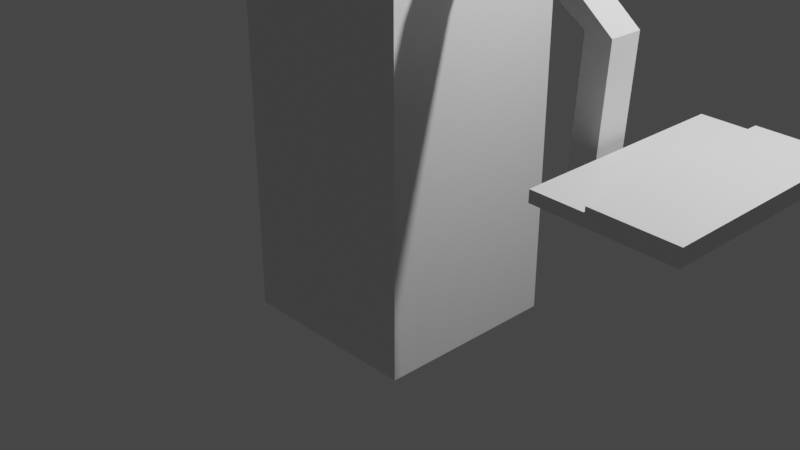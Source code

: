 # Source: Shoulder_tray.blend  (saved by Blender 3.1.7; exported with 4.5.12 LTS)
import bpy
from mathutils import Matrix  # noqa: F401  (used for matrix-valued properties, if any)

bpy.ops.wm.read_factory_settings(use_empty=True)
scene = bpy.context.scene
scene.name = 'Scene'

# ---- collections
col_collection = bpy.data.collections.new('Collection'); scene.collection.children.link(col_collection)

# ---- materials (node trees are filled in below, after node groups)
mat_material = bpy.data.materials.new('Material')
mat_material.alpha_threshold = 0.0
mat_material.use_transparent_shadow = False
mat_material.line_color = (0.0, 0.0, 0.0, 1.0)

# ---- material node trees
mat_material.use_nodes = True; mat_material.node_tree.nodes.clear()
_N = mat_material.node_tree.nodes; _L = mat_material.node_tree.links
n0 = _N.new('ShaderNodeOutputMaterial'); n0.name = 'Material Output'; n0.location = (300, 300)
n1 = _N.new('ShaderNodeBsdfPrincipled'); n1.name = 'Principled BSDF'; n1.location = (10, 300)
n1.distribution = 'GGX'
n1.subsurface_method = 'RANDOM_WALK_SKIN'
n1.inputs[2].default_value = 0.4
n1.inputs[3].default_value = 1.45
n1.inputs[27].default_value = (0.0, 0.0, 0.0, 1.0)
n1.inputs[28].default_value = 1.0
_L.new(n1.outputs[0], n0.inputs[0])
n0.is_active_output = True

# ---- world
world_world = bpy.data.worlds.new('World'); scene.world = world_world
world_world.use_nodes = True; world_world.node_tree.nodes.clear()
_N = world_world.node_tree.nodes; _L = world_world.node_tree.links
n0 = _N.new('ShaderNodeOutputWorld'); n0.name = 'World Output'; n0.location = (300, 300)
n1 = _N.new('ShaderNodeBackground'); n1.name = 'Background'; n1.location = (10, 300)
n1.inputs[0].default_value = (0.05088, 0.05088, 0.05088, 1.0)
_L.new(n1.outputs[0], n0.inputs[0])
n0.is_active_output = True
world_world.color = (0.05088, 0.05088, 0.05088)
world_world.use_sun_shadow = False
world_world.sun_shadow_jitter_overblur = 0.0

# ---- cameras
cam_camera = bpy.data.cameras.new('Camera')
cam_camera.clip_end = 100.0
cam_camera.ortho_scale = 7.314

# ---- lights
light_light = bpy.data.lights.new('Light', 'POINT')
light_light.transmission_factor = 0.0
light_light.energy = 1000.0
light_light.shadow_soft_size = 0.1
light_light.shadow_maximum_resolution = 0.006
light_light.use_absolute_resolution = True

# ---- meshes
me_cube = bpy.data.meshes.new('Cube')
me_cube.from_pydata([(1.0, 1.0, 1.0), (1.0, 1.0, -1.0), (1.0, -1.0, 1.0), (1.0, -1.0, -1.0), (-1.0, 1.0, 1.0), (-1.0, 1.0, -1.0), (-1.0, -1.0, 1.0), (-1.0, -1.0, -1.0), (1.0, -1.0, 3.897), (-1.0, -1.0, 3.897), (1.0, 1.0, 3.897), (-1.0, 1.0, 3.897), (-1.0, -0.4124, -1.0), (1.0, -0.4124, 1.0), (-1.0, -0.4124, 1.0), (1.0, -0.4124, -1.0), (1.0, -0.4124, 3.897), (-1.0, -0.4124, 3.897), (-1.0, -0.07487, 1.0), (1.0, -0.07487, -1.0), (-1.0, -0.07487, 3.897), (-1.0, -0.07487, -1.0), (1.0, -0.07487, 1.0), (1.0, -0.07487, 3.897), (1.0, -1.0, 3.338), (-1.0, -1.0, 3.338), (-1.0, 1.0, 3.338), (1.0, 1.0, 3.338), (1.0, -0.4124, 3.338), (-1.0, -0.4124, 3.338), (-1.0, -0.07487, 3.338), (1.0, -0.07487, 3.338), (-1.0, -1.0, 3.083), (-1.0, 1.0, 3.083), (1.0, -1.0, 3.083), (1.0, 1.0, 3.083), (1.0, -0.4124, 3.083), (-1.0, -0.4124, 3.083), (-1.0, -0.07487, 3.083), (1.0, -0.07487, 3.083), (1.131, -0.4124, 3.083), (1.131, -0.4124, 3.338), (1.131, -0.07487, 3.083), (1.131, -0.07487, 3.338), (1.131, -0.4124, 3.083), (1.131, -0.4124, 3.338), (1.131, -0.07487, 3.083), (1.131, -0.07487, 3.338), (1.131, -0.4124, 3.083), (1.131, -0.4124, 3.338), (1.131, -0.07487, 3.083), (1.131, -0.07487, 3.338), (1.634, -0.4124, 3.108), (1.785, -0.4124, 3.313), (1.634, -0.07487, 3.108), (1.785, -0.07487, 3.313), (2.451, -0.4124, 2.576), (2.706, -0.4124, 2.562), (2.451, -0.07487, 2.576), (2.706, -0.07487, 2.562), (2.385, -0.4124, 1.324), (2.639, -0.4124, 1.31), (2.385, -0.07487, 1.324), (2.639, -0.07487, 1.31), (2.647, -0.4124, 1.452), (2.647, -0.07487, 1.452), (2.393, -0.4124, 1.466), (2.393, -0.07487, 1.466), (3.227, -0.07487, 1.279), (3.227, -0.4124, 1.279), (3.234, -0.4124, 1.421), (3.234, -0.07487, 1.421), (2.88, -0.4124, 1.297), (2.887, -0.4124, 1.439), (2.887, -0.07487, 1.439), (2.88, -0.07487, 1.297), (3.111, -0.4124, 1.285), (3.111, -0.07487, 1.285), (3.119, -0.4124, 1.427), (3.119, -0.07487, 1.427), (3.125, -0.4124, 1.547), (2.894, -0.4124, 1.56), (3.125, -0.07487, 1.547), (2.894, -0.07487, 1.56), (3.257, -0.4124, 1.547), (2.762, -0.4124, 1.56), (3.257, -0.07487, 1.547), (2.762, -0.07487, 1.56), (3.257, -1.333, 1.547), (2.762, -1.333, 1.56), (3.257, 0.8462, 1.547), (2.762, 0.8462, 1.56), (3.26, -1.333, 1.659), (2.765, -1.333, 1.671), (3.26, 0.8462, 1.659), (2.765, 0.8462, 1.671), (4.041, -1.333, 1.528), (4.041, 0.8462, 1.528), (4.043, -1.333, 1.639), (4.043, 0.8462, 1.639), (3.261, -1.333, 1.709), (3.261, 0.8462, 1.709), (4.045, -1.333, 1.689), (4.045, 0.8462, 1.689)], [], [(25, 24, 8, 9), (3, 2, 6, 7), (21, 18, 4, 5), (12, 15, 3, 7), (15, 13, 2, 3), (5, 4, 0, 1), (16, 17, 9, 8), (29, 25, 9, 17), (31, 27, 10, 23), (27, 26, 11, 10), (24, 28, 16, 8), (30, 29, 17, 20), (23, 20, 17, 16), (19, 22, 13, 15), (21, 19, 15, 12), (7, 6, 14, 12), (5, 1, 19, 21), (1, 0, 22, 19), (10, 11, 20, 23), (26, 30, 20, 11), (28, 31, 23, 16), (12, 14, 18, 21), (28, 36, 40, 41), (33, 38, 30, 26), (38, 37, 29, 30), (34, 36, 28, 24), (35, 33, 26, 27), (39, 35, 27, 31), (37, 32, 25, 29), (32, 34, 24, 25), (6, 2, 34, 32), (14, 6, 32, 37), (22, 0, 35, 39), (0, 4, 33, 35), (2, 13, 36, 34), (18, 14, 37, 38), (4, 18, 38, 33), (13, 22, 39, 36), (40, 42, 46, 44), (36, 39, 42, 40), (39, 31, 43, 42), (31, 28, 41, 43), (47, 45, 49, 51), (42, 43, 47, 46), (43, 41, 45, 47), (41, 40, 44, 45), (51, 49, 53, 55), (45, 44, 48, 49), (44, 46, 50, 48), (46, 47, 51, 50), (52, 54, 58, 56), (49, 48, 52, 53), (48, 50, 54, 52), (50, 51, 55, 54), (78, 76, 69, 70), (54, 55, 59, 58), (55, 53, 57, 59), (53, 52, 56, 57), (60, 62, 63, 61), (64, 66, 60, 61), (66, 67, 62, 60), (67, 65, 63, 62), (58, 59, 65, 67), (56, 58, 67, 66), (57, 56, 66, 64), (59, 57, 64, 65), (71, 70, 69, 68), (79, 78, 70, 71), (76, 77, 68, 69), (77, 79, 71, 68), (63, 65, 74, 75), (61, 63, 75, 72), (65, 64, 73, 74), (64, 61, 72, 73), (75, 74, 79, 77), (72, 75, 77, 76), (78, 79, 82, 80), (73, 72, 76, 78), (80, 82, 86, 84), (73, 78, 80, 81), (74, 73, 81, 83), (79, 74, 83, 82), (95, 93, 92, 94), (82, 83, 87, 86), (83, 81, 85, 87), (81, 80, 84, 85), (91, 90, 88, 89), (91, 89, 93, 95), (89, 88, 92, 93), (90, 94, 99, 97), (90, 91, 95, 94), (96, 97, 99, 98), (94, 92, 100, 101), (88, 90, 97, 96), (92, 88, 96, 98), (101, 100, 102, 103), (92, 98, 102, 100), (99, 94, 101, 103), (98, 99, 103, 102)])
_uv = me_cube.uv_layers.new(name='UVMap')
_uv.uv.foreach_set('vector', [0.625, 1.0, 0.625, 0.75, 0.625, 0.75, 0.625, 1.0, 0.375, 0.75, 0.625, 0.75, 0.625, 1.0, 0.375, 1.0, 0.375, 0.1156, 0.625, 0.1156, 0.625, 0.25, 0.375, 0.25, 0.125, 0.6765, 0.375, 0.6765, 0.375, 0.75, 0.125, 0.75, 0.375, 0.6765, 0.625, 0.6765, 0.625, 0.75, 0.375, 0.75, 0.375, 0.25, 0.625, 0.25, 0.625, 0.5, 0.375, 0.5, 0.625, 0.6765, 0.875, 0.6765, 0.875, 0.75, 0.625, 0.75, 0.625, 0.07345, 0.625, 0.0, 0.625, 0.0, 0.625, 0.07345, 0.625, 0.6344, 0.625, 0.5, 0.625, 0.5, 0.625, 0.6344, 0.625, 0.5, 0.625, 0.25, 0.625, 0.25, 0.625, 0.5, 0.625, 0.75, 0.625, 0.6765, 0.625, 0.6765, 0.625, 0.75, 0.625, 0.1156, 0.625, 0.07345, 0.625, 0.07345, 0.625, 0.1156, 0.625, 0.6344, 0.875, 0.6344, 0.875, 0.6765, 0.625, 0.6765, 0.375, 0.6344, 0.625, 0.6344, 0.625, 0.6765, 0.375, 0.6765, 0.125, 0.6344, 0.375, 0.6344, 0.375, 0.6765, 0.125, 0.6765, 0.375, 0.0, 0.625, 0.0, 0.625, 0.07345, 0.375, 0.07345, 0.125, 0.5, 0.375, 0.5, 0.375, 0.6344, 0.125, 0.6344, 0.375, 0.5, 0.625, 0.5, 0.625, 0.6344, 0.375, 0.6344, 0.625, 0.5, 0.875, 0.5, 0.875, 0.6344, 0.625, 0.6344, 0.625, 0.25, 0.625, 0.1156, 0.625, 0.1156, 0.625, 0.25, 0.625, 0.6765, 0.625, 0.6344, 0.625, 0.6344, 0.625, 0.6765, 0.375, 0.07345, 0.625, 0.07345, 0.625, 0.1156, 0.375, 0.1156, 0.625, 0.6765, 0.625, 0.6765, 0.625, 0.6765, 0.625, 0.6765, 0.625, 0.25, 0.625, 0.1156, 0.625, 0.1156, 0.625, 0.25, 0.625, 0.1156, 0.625, 0.07345, 0.625, 0.07345, 0.625, 0.1156, 0.625, 0.75, 0.625, 0.6765, 0.625, 0.6765, 0.625, 0.75, 0.625, 0.5, 0.625, 0.25, 0.625, 0.25, 0.625, 0.5, 0.625, 0.6344, 0.625, 0.5, 0.625, 0.5, 0.625, 0.6344, 0.625, 0.07345, 0.625, 0.0, 0.625, 0.0, 0.625, 0.07345, 0.625, 1.0, 0.625, 0.75, 0.625, 0.75, 0.625, 1.0, 0.625, 1.0, 0.625, 0.75, 0.625, 0.75, 0.625, 1.0, 0.625, 0.07345, 0.625, 0.0, 0.625, 0.0, 0.625, 0.07345, 0.625, 0.6344, 0.625, 0.5, 0.625, 0.5, 0.625, 0.6344, 0.625, 0.5, 0.625, 0.25, 0.625, 0.25, 0.625, 0.5, 0.625, 0.75, 0.625, 0.6765, 0.625, 0.6765, 0.625, 0.75, 0.625, 0.1156, 0.625, 0.07345, 0.625, 0.07345, 0.625, 0.1156, 0.625, 0.25, 0.625, 0.1156, 0.625, 0.1156, 0.625, 0.25, 0.625, 0.6765, 0.625, 0.6344, 0.625, 0.6344, 0.625, 0.6765, 0.625, 0.6765, 0.625, 0.6344, 0.625, 0.6344, 0.625, 0.6765, 0.625, 0.6765, 0.625, 0.6344, 0.625, 0.6344, 0.625, 0.6765, 0.625, 0.6344, 0.625, 0.6344, 0.625, 0.6344, 0.625, 0.6344, 0.625, 0.6344, 0.625, 0.6765, 0.625, 0.6765, 0.625, 0.6344, 0.625, 0.6344, 0.625, 0.6765, 0.625, 0.6765, 0.625, 0.6344, 0.625, 0.6344, 0.625, 0.6344, 0.625, 0.6344, 0.625, 0.6344, 0.625, 0.6344, 0.625, 0.6765, 0.625, 0.6765, 0.625, 0.6344, 0.625, 0.6765, 0.625, 0.6765, 0.625, 0.6765, 0.625, 0.6765, 0.625, 0.6344, 0.625, 0.6765, 0.625, 0.6765, 0.625, 0.6344, 0.625, 0.6765, 0.625, 0.6765, 0.625, 0.6765, 0.625, 0.6765, 0.625, 0.6765, 0.625, 0.6344, 0.625, 0.6344, 0.625, 0.6765, 0.625, 0.6344, 0.625, 0.6344, 0.625, 0.6344, 0.625, 0.6344, 0.625, 0.6765, 0.625, 0.6344, 0.625, 0.6344, 0.625, 0.6765, 0.625, 0.6765, 0.625, 0.6765, 0.625, 0.6765, 0.625, 0.6765, 0.625, 0.6765, 0.625, 0.6344, 0.625, 0.6344, 0.625, 0.6765, 0.625, 0.6344, 0.625, 0.6344, 0.625, 0.6344, 0.625, 0.6344, 0.625, 0.6765, 0.625, 0.6765, 0.625, 0.6765, 0.625, 0.6765, 0.625, 0.6344, 0.625, 0.6344, 0.625, 0.6344, 0.625, 0.6344, 0.625, 0.6344, 0.625, 0.6765, 0.625, 0.6765, 0.625, 0.6344, 0.625, 0.6765, 0.625, 0.6765, 0.625, 0.6765, 0.625, 0.6765, 0.625, 0.6765, 0.625, 0.6344, 0.625, 0.6344, 0.625, 0.6765, 0.625, 0.6765, 0.625, 0.6765, 0.625, 0.6765, 0.625, 0.6765, 0.625, 0.6765, 0.625, 0.6344, 0.625, 0.6344, 0.625, 0.6765, 0.625, 0.6344, 0.625, 0.6344, 0.625, 0.6344, 0.625, 0.6344, 0.625, 0.6344, 0.625, 0.6344, 0.625, 0.6344, 0.625, 0.6344, 0.625, 0.6765, 0.625, 0.6344, 0.625, 0.6344, 0.625, 0.6765, 0.625, 0.6765, 0.625, 0.6765, 0.625, 0.6765, 0.625, 0.6765, 0.625, 0.6344, 0.625, 0.6765, 0.625, 0.6765, 0.625, 0.6344, 0.625, 0.6344, 0.625, 0.6765, 0.625, 0.6765, 0.625, 0.6344, 0.625, 0.6344, 0.625, 0.6765, 0.625, 0.6765, 0.625, 0.6344, 0.625, 0.6765, 0.625, 0.6344, 0.625, 0.6344, 0.625, 0.6765, 0.625, 0.6344, 0.625, 0.6344, 0.625, 0.6344, 0.625, 0.6344, 0.625, 0.6344, 0.625, 0.6344, 0.625, 0.6344, 0.625, 0.6344, 0.625, 0.6765, 0.625, 0.6344, 0.625, 0.6344, 0.625, 0.6765, 0.625, 0.6344, 0.625, 0.6765, 0.625, 0.6765, 0.625, 0.6344, 0.625, 0.6765, 0.625, 0.6765, 0.625, 0.6765, 0.625, 0.6765, 0.625, 0.6344, 0.625, 0.6344, 0.625, 0.6344, 0.625, 0.6344, 0.625, 0.6765, 0.625, 0.6344, 0.625, 0.6344, 0.625, 0.6765, 0.625, 0.6765, 0.625, 0.6344, 0.625, 0.6344, 0.625, 0.6765, 0.625, 0.6765, 0.625, 0.6765, 0.625, 0.6765, 0.625, 0.6765, 0.625, 0.6765, 0.625, 0.6344, 0.625, 0.6344, 0.625, 0.6765, 0.625, 0.6765, 0.625, 0.6765, 0.625, 0.6765, 0.625, 0.6765, 0.625, 0.6344, 0.625, 0.6765, 0.625, 0.6765, 0.625, 0.6344, 0.625, 0.6344, 0.625, 0.6344, 0.625, 0.6344, 0.625, 0.6344, 0.625, 0.6344, 0.625, 0.6765, 0.625, 0.6765, 0.625, 0.6344, 0.625, 0.6344, 0.625, 0.6344, 0.625, 0.6344, 0.625, 0.6344, 0.625, 0.6344, 0.625, 0.6765, 0.625, 0.6765, 0.625, 0.6344, 0.625, 0.6765, 0.625, 0.6765, 0.625, 0.6765, 0.625, 0.6765, 0.625, 0.6344, 0.625, 0.6344, 0.625, 0.6765, 0.625, 0.6765, 0.625, 0.6344, 0.625, 0.6765, 0.625, 0.6765, 0.625, 0.6344, 0.625, 0.6765, 0.625, 0.6765, 0.625, 0.6765, 0.625, 0.6765, 0.625, 0.6344, 0.625, 0.6344, 0.625, 0.6344, 0.625, 0.6344, 0.625, 0.6344, 0.625, 0.6344, 0.625, 0.6344, 0.625, 0.6344, 0.625, 0.6765, 0.625, 0.6344, 0.625, 0.6344, 0.625, 0.6765, 0.625, 0.6344, 0.625, 0.6765, 0.625, 0.6765, 0.625, 0.6344, 0.625, 0.6765, 0.625, 0.6344, 0.625, 0.6344, 0.625, 0.6765, 0.625, 0.6765, 0.625, 0.6765, 0.625, 0.6765, 0.625, 0.6765, 0.625, 0.6344, 0.625, 0.6765, 0.625, 0.6765, 0.625, 0.6344, 0.625, 0.6765, 0.625, 0.6765, 0.625, 0.6765, 0.625, 0.6765, 0.625, 0.6344, 0.625, 0.6344, 0.625, 0.6344, 0.625, 0.6344, 0.625, 0.6765, 0.625, 0.6344, 0.625, 0.6344, 0.625, 0.6765])
me_cube.materials.append(mat_material)
me_cube.use_remesh_preserve_volume = False
me_cube.use_remesh_preserve_attributes = False
me_cube.use_mirror_vertex_groups = False
me_cube.update()

# ---- objects
ob_cube = bpy.data.objects.new('Cube', me_cube)
ob_light = bpy.data.objects.new('Light', light_light)
ob_camera = bpy.data.objects.new('Camera', cam_camera)

# ---- transforms, parenting, visibility, modifiers, constraints
ob_cube.location = (0.0, 0.0, 0.0)
ob_cube.lock_rotations_4d = False
ob_cube.empty_display_type = 'ARROWS'
ob_cube.lineart.crease_threshold = 0.0
ob_light.location = (4.076, 1.005, 5.904)
ob_light.rotation_euler = (0.6503, 0.05522, 1.866)
ob_light.lock_rotations_4d = False
ob_light.empty_display_type = 'ARROWS'
ob_light.color = (0.0, 0.0, 0.0, 0.0)
ob_light.lineart.crease_threshold = 0.0
ob_camera.location = (7.359, -6.926, 4.958)
ob_camera.rotation_euler = (1.109, 0.0, 0.8149)
ob_camera.lock_rotations_4d = False
ob_camera.empty_display_type = 'ARROWS'
ob_camera.color = (0.0, 0.0, 0.0, 0.0)
ob_camera.display_type = 'WIRE'
ob_camera.lineart.crease_threshold = 0.0

# ---- collection membership
col_collection.objects.link(ob_cube)
col_collection.objects.link(ob_light)
col_collection.objects.link(ob_camera)

# ---- scene / render settings (as saved in the file)
scene.camera = ob_camera
scene.frame_start = 1; scene.frame_end = 250; scene.frame_set(24)
scene.render.engine = 'BLENDER_EEVEE_NEXT'
scene.cycles.sampling_pattern = 'TABULATED_SOBOL'
scene.cycles.use_light_tree = False
scene.view_settings.view_transform = 'Filmic'
bpy.context.view_layer.update()
